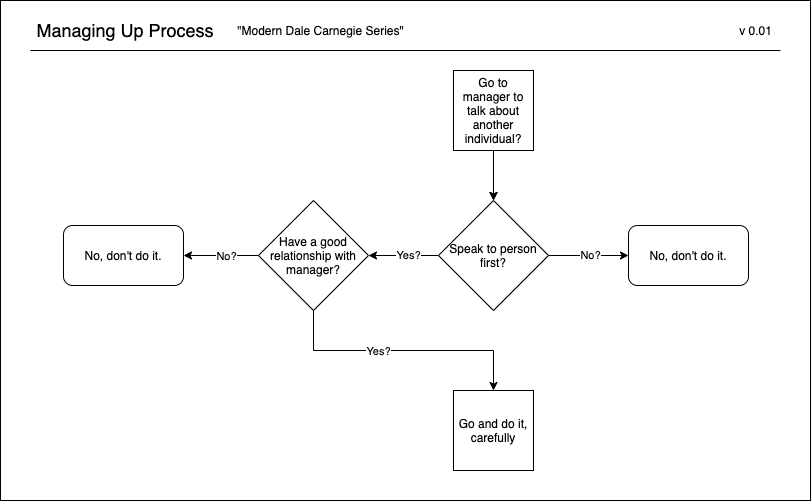

The diagram above was exported from draw.io. Its source (the exported page's mxGraphModel, read from the mxfile embedded in the PNG):
<mxGraphModel dx="995" dy="786" grid="1" gridSize="10" guides="1" tooltips="1" connect="1" arrows="1" fold="1" page="1" pageScale="1" pageWidth="850" pageHeight="1100" math="0" shadow="0">
  <root>
    <mxCell id="0" />
    <mxCell id="1" parent="0" />
    <mxCell id="46rGd3lHIBvies1ePBXO-31" value="" style="rounded=0;whiteSpace=wrap;html=1;" vertex="1" parent="1">
      <mxGeometry x="20" y="20" width="810" height="500" as="geometry" />
    </mxCell>
    <mxCell id="46rGd3lHIBvies1ePBXO-1" value="&lt;font style=&quot;font-size: 18px&quot;&gt;Managing Up Process&lt;br&gt;&lt;/font&gt;" style="text;html=1;strokeColor=none;fillColor=none;align=center;verticalAlign=middle;whiteSpace=wrap;rounded=0;" vertex="1" parent="1">
      <mxGeometry x="40" y="40" width="210" height="20" as="geometry" />
    </mxCell>
    <mxCell id="46rGd3lHIBvies1ePBXO-2" value="v 0.01" style="text;html=1;align=center;verticalAlign=middle;resizable=0;points=[];autosize=1;strokeColor=none;fillColor=none;" vertex="1" parent="1">
      <mxGeometry x="750" y="40" width="50" height="20" as="geometry" />
    </mxCell>
    <mxCell id="46rGd3lHIBvies1ePBXO-5" value="" style="edgeStyle=orthogonalEdgeStyle;rounded=0;orthogonalLoop=1;jettySize=auto;html=1;" edge="1" parent="1" source="46rGd3lHIBvies1ePBXO-3" target="46rGd3lHIBvies1ePBXO-4">
      <mxGeometry relative="1" as="geometry" />
    </mxCell>
    <mxCell id="46rGd3lHIBvies1ePBXO-27" value="" style="edgeStyle=orthogonalEdgeStyle;rounded=0;orthogonalLoop=1;jettySize=auto;html=1;exitX=0.5;exitY=1;exitDx=0;exitDy=0;" edge="1" parent="1" source="46rGd3lHIBvies1ePBXO-3" target="46rGd3lHIBvies1ePBXO-4">
      <mxGeometry relative="1" as="geometry" />
    </mxCell>
    <mxCell id="46rGd3lHIBvies1ePBXO-3" value="Go to manager to talk about another individual?" style="whiteSpace=wrap;html=1;aspect=fixed;" vertex="1" parent="1">
      <mxGeometry x="473" y="90" width="80" height="80" as="geometry" />
    </mxCell>
    <mxCell id="46rGd3lHIBvies1ePBXO-6" style="edgeStyle=orthogonalEdgeStyle;rounded=0;orthogonalLoop=1;jettySize=auto;html=1;entryX=0;entryY=0.5;entryDx=0;entryDy=0;" edge="1" parent="1" source="46rGd3lHIBvies1ePBXO-4" target="46rGd3lHIBvies1ePBXO-9">
      <mxGeometry relative="1" as="geometry">
        <mxPoint x="628" y="290" as="targetPoint" />
      </mxGeometry>
    </mxCell>
    <mxCell id="46rGd3lHIBvies1ePBXO-7" value="No?" style="edgeLabel;html=1;align=center;verticalAlign=middle;resizable=0;points=[];" vertex="1" connectable="0" parent="46rGd3lHIBvies1ePBXO-6">
      <mxGeometry x="0.0333" y="1" relative="1" as="geometry">
        <mxPoint as="offset" />
      </mxGeometry>
    </mxCell>
    <mxCell id="46rGd3lHIBvies1ePBXO-12" style="edgeStyle=orthogonalEdgeStyle;rounded=0;orthogonalLoop=1;jettySize=auto;html=1;entryX=1;entryY=0.5;entryDx=0;entryDy=0;" edge="1" parent="1" source="46rGd3lHIBvies1ePBXO-4" target="46rGd3lHIBvies1ePBXO-16">
      <mxGeometry relative="1" as="geometry">
        <mxPoint x="398" y="290" as="targetPoint" />
      </mxGeometry>
    </mxCell>
    <mxCell id="46rGd3lHIBvies1ePBXO-14" value="Yes?" style="edgeLabel;html=1;align=center;verticalAlign=middle;resizable=0;points=[];" vertex="1" connectable="0" parent="46rGd3lHIBvies1ePBXO-12">
      <mxGeometry x="-0.1111" y="-1" relative="1" as="geometry">
        <mxPoint as="offset" />
      </mxGeometry>
    </mxCell>
    <mxCell id="46rGd3lHIBvies1ePBXO-4" value="Speak to person first?" style="rhombus;whiteSpace=wrap;html=1;" vertex="1" parent="1">
      <mxGeometry x="458" y="220" width="110" height="110" as="geometry" />
    </mxCell>
    <mxCell id="46rGd3lHIBvies1ePBXO-9" value="&lt;span&gt;No, don't do it.&lt;/span&gt;" style="rounded=1;whiteSpace=wrap;html=1;" vertex="1" parent="1">
      <mxGeometry x="648" y="245" width="120" height="60" as="geometry" />
    </mxCell>
    <mxCell id="46rGd3lHIBvies1ePBXO-18" style="edgeStyle=orthogonalEdgeStyle;rounded=0;orthogonalLoop=1;jettySize=auto;html=1;exitX=0.5;exitY=1;exitDx=0;exitDy=0;entryX=0.5;entryY=0;entryDx=0;entryDy=0;" edge="1" parent="1" source="46rGd3lHIBvies1ePBXO-16" target="46rGd3lHIBvies1ePBXO-21">
      <mxGeometry relative="1" as="geometry">
        <mxPoint x="348" y="400" as="targetPoint" />
        <Array as="points" />
      </mxGeometry>
    </mxCell>
    <mxCell id="46rGd3lHIBvies1ePBXO-19" value="Yes?" style="edgeLabel;html=1;align=center;verticalAlign=middle;resizable=0;points=[];" vertex="1" connectable="0" parent="46rGd3lHIBvies1ePBXO-18">
      <mxGeometry x="-0.2" relative="1" as="geometry">
        <mxPoint as="offset" />
      </mxGeometry>
    </mxCell>
    <mxCell id="46rGd3lHIBvies1ePBXO-24" value="" style="edgeStyle=orthogonalEdgeStyle;rounded=0;orthogonalLoop=1;jettySize=auto;html=1;entryX=1;entryY=0.5;entryDx=0;entryDy=0;" edge="1" parent="1" source="46rGd3lHIBvies1ePBXO-16" target="46rGd3lHIBvies1ePBXO-25">
      <mxGeometry relative="1" as="geometry">
        <mxPoint x="203" y="275" as="targetPoint" />
      </mxGeometry>
    </mxCell>
    <mxCell id="46rGd3lHIBvies1ePBXO-26" value="No?" style="edgeLabel;html=1;align=center;verticalAlign=middle;resizable=0;points=[];" vertex="1" connectable="0" parent="46rGd3lHIBvies1ePBXO-24">
      <mxGeometry x="-0.1111" relative="1" as="geometry">
        <mxPoint as="offset" />
      </mxGeometry>
    </mxCell>
    <mxCell id="46rGd3lHIBvies1ePBXO-16" value="Have a good relationship with manager?" style="rhombus;whiteSpace=wrap;html=1;" vertex="1" parent="1">
      <mxGeometry x="278" y="220" width="110" height="110" as="geometry" />
    </mxCell>
    <mxCell id="46rGd3lHIBvies1ePBXO-20" value="&lt;font style=&quot;font-size: 12px&quot;&gt;&quot;Modern Dale Carnegie Series&quot;&lt;/font&gt;" style="text;html=1;align=center;verticalAlign=middle;resizable=0;points=[];autosize=1;strokeColor=none;fillColor=none;" vertex="1" parent="1">
      <mxGeometry x="250" y="40" width="180" height="20" as="geometry" />
    </mxCell>
    <mxCell id="46rGd3lHIBvies1ePBXO-21" value="Go and do it, carefully" style="whiteSpace=wrap;html=1;aspect=fixed;" vertex="1" parent="1">
      <mxGeometry x="473" y="410" width="80" height="80" as="geometry" />
    </mxCell>
    <mxCell id="46rGd3lHIBvies1ePBXO-25" value="&lt;span&gt;No, don't do it.&lt;/span&gt;" style="rounded=1;whiteSpace=wrap;html=1;" vertex="1" parent="1">
      <mxGeometry x="83" y="245" width="120" height="60" as="geometry" />
    </mxCell>
    <mxCell id="46rGd3lHIBvies1ePBXO-30" value="" style="endArrow=none;html=1;" edge="1" parent="1">
      <mxGeometry width="50" height="50" relative="1" as="geometry">
        <mxPoint x="50" y="70" as="sourcePoint" />
        <mxPoint x="800" y="70" as="targetPoint" />
      </mxGeometry>
    </mxCell>
  </root>
</mxGraphModel>